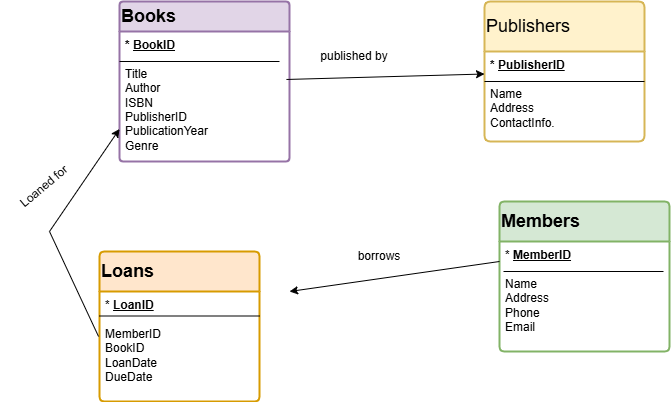

The diagram above was exported from draw.io. Its source (the exported page's mxGraphModel, read from the mxfile embedded in the PNG):
<mxGraphModel dx="1970" dy="1534" grid="1" gridSize="10" guides="1" tooltips="1" connect="1" arrows="1" fold="1" page="1" pageScale="1" pageWidth="850" pageHeight="1100" math="0" shadow="0">
  <root>
    <mxCell id="0" />
    <mxCell id="1" parent="0" />
    <mxCell id="VEfaCuMPSl_p2fr7KeGR-1" value="&lt;b&gt;&lt;font style=&quot;font-size: 18px;&quot;&gt;Books&lt;/font&gt;&lt;/b&gt;" style="swimlane;childLayout=stackLayout;horizontal=1;startSize=30;horizontalStack=0;rounded=1;fontSize=14;fontStyle=0;strokeWidth=2;resizeParent=0;resizeLast=1;shadow=0;dashed=0;align=left;arcSize=4;whiteSpace=wrap;html=1;fillColor=#e1d5e7;strokeColor=#9673a6;" parent="1" vertex="1">
      <mxGeometry x="-20" width="170" height="160" as="geometry" />
    </mxCell>
    <mxCell id="H-g9BlbZoYa4bOEJ29Rd-15" value="" style="endArrow=none;html=1;rounded=0;" parent="VEfaCuMPSl_p2fr7KeGR-1" edge="1">
      <mxGeometry relative="1" as="geometry">
        <mxPoint y="60" as="sourcePoint" />
        <mxPoint x="160" y="60" as="targetPoint" />
        <Array as="points" />
      </mxGeometry>
    </mxCell>
    <mxCell id="VEfaCuMPSl_p2fr7KeGR-2" value="&lt;div&gt;&lt;b style=&quot;&quot;&gt;*&amp;nbsp;&lt;u&gt;BookID&lt;/u&gt;&lt;/b&gt;&lt;/div&gt;&lt;div&gt;&lt;br&gt;&lt;/div&gt;Title&lt;div&gt;Author&lt;/div&gt;&lt;div&gt;ISBN&lt;/div&gt;&lt;div&gt;PublisherID&lt;/div&gt;&lt;div&gt;PublicationYear&lt;/div&gt;&lt;div&gt;Genre&lt;/div&gt;" style="align=left;strokeColor=none;fillColor=none;spacingLeft=4;fontSize=12;verticalAlign=top;resizable=0;rotatable=0;part=1;html=1;" parent="VEfaCuMPSl_p2fr7KeGR-1" vertex="1">
      <mxGeometry y="30" width="170" height="130" as="geometry" />
    </mxCell>
    <mxCell id="VEfaCuMPSl_p2fr7KeGR-14" value="&lt;b&gt;&lt;font style=&quot;font-size: 18px;&quot;&gt;Members&lt;/font&gt;&lt;/b&gt;" style="swimlane;childLayout=stackLayout;horizontal=1;startSize=40;horizontalStack=0;rounded=1;fontSize=14;fontStyle=0;strokeWidth=2;resizeParent=0;resizeLast=1;shadow=0;dashed=0;align=left;arcSize=4;whiteSpace=wrap;html=1;fillColor=#d5e8d4;strokeColor=#82b366;" parent="1" vertex="1">
      <mxGeometry x="360" y="200" width="170" height="150" as="geometry" />
    </mxCell>
    <mxCell id="H-g9BlbZoYa4bOEJ29Rd-18" value="" style="endArrow=none;html=1;rounded=0;" parent="VEfaCuMPSl_p2fr7KeGR-14" edge="1">
      <mxGeometry relative="1" as="geometry">
        <mxPoint x="4" y="70" as="sourcePoint" />
        <mxPoint x="164" y="70" as="targetPoint" />
      </mxGeometry>
    </mxCell>
    <mxCell id="VEfaCuMPSl_p2fr7KeGR-15" value="&lt;div&gt;* &lt;u&gt;&lt;b&gt;MemberID&lt;/b&gt;&lt;/u&gt;&lt;/div&gt;&lt;div&gt;&lt;br&gt;&lt;/div&gt;Name&lt;br&gt;&lt;div&gt;&lt;span style=&quot;background-color: transparent; color: light-dark(rgb(0, 0, 0), rgb(255, 255, 255));&quot;&gt;Address&lt;/span&gt;&lt;/div&gt;&lt;div&gt;Phone&lt;/div&gt;&lt;div&gt;Email&lt;/div&gt;" style="align=left;strokeColor=none;fillColor=none;spacingLeft=4;fontSize=12;verticalAlign=top;resizable=0;rotatable=0;part=1;html=1;" parent="VEfaCuMPSl_p2fr7KeGR-14" vertex="1">
      <mxGeometry y="40" width="170" height="110" as="geometry" />
    </mxCell>
    <mxCell id="VEfaCuMPSl_p2fr7KeGR-20" value="&lt;b&gt;&lt;font style=&quot;font-size: 18px;&quot;&gt;Loans&lt;/font&gt;&lt;/b&gt;" style="swimlane;childLayout=stackLayout;horizontal=1;startSize=40;horizontalStack=0;rounded=1;fontSize=14;fontStyle=0;strokeWidth=2;resizeParent=0;resizeLast=1;shadow=0;dashed=0;align=left;arcSize=4;whiteSpace=wrap;html=1;fillColor=#ffe6cc;strokeColor=#d79b00;" parent="1" vertex="1">
      <mxGeometry x="-40" y="250" width="160" height="150" as="geometry" />
    </mxCell>
    <mxCell id="H-g9BlbZoYa4bOEJ29Rd-22" value="" style="endArrow=none;html=1;rounded=0;" parent="VEfaCuMPSl_p2fr7KeGR-20" edge="1">
      <mxGeometry relative="1" as="geometry">
        <mxPoint y="64.5" as="sourcePoint" />
        <mxPoint x="160" y="64.5" as="targetPoint" />
      </mxGeometry>
    </mxCell>
    <mxCell id="VEfaCuMPSl_p2fr7KeGR-21" value="* &lt;u&gt;&lt;b&gt;LoanID&lt;/b&gt;&lt;/u&gt;&lt;div&gt;&lt;b&gt;&lt;u&gt;&lt;br&gt;&lt;/u&gt;&lt;/b&gt;&lt;div&gt;MemberID&lt;/div&gt;&lt;div&gt;BookID&lt;/div&gt;&lt;div&gt;LoanDate&lt;/div&gt;&lt;div&gt;DueDate&lt;/div&gt;&lt;/div&gt;" style="align=left;strokeColor=none;fillColor=none;spacingLeft=4;fontSize=12;verticalAlign=top;resizable=0;rotatable=0;part=1;html=1;" parent="VEfaCuMPSl_p2fr7KeGR-20" vertex="1">
      <mxGeometry y="40" width="160" height="110" as="geometry" />
    </mxCell>
    <mxCell id="VEfaCuMPSl_p2fr7KeGR-22" value="&lt;font style=&quot;font-size: 18px;&quot;&gt;Publishers&lt;/font&gt;" style="swimlane;childLayout=stackLayout;horizontal=1;startSize=50;horizontalStack=0;rounded=1;fontSize=14;fontStyle=0;strokeWidth=2;resizeParent=0;resizeLast=1;shadow=0;dashed=0;align=left;arcSize=4;whiteSpace=wrap;html=1;fillColor=#fff2cc;strokeColor=#d6b656;" parent="1" vertex="1">
      <mxGeometry x="345" width="160" height="140" as="geometry" />
    </mxCell>
    <mxCell id="H-g9BlbZoYa4bOEJ29Rd-17" value="" style="endArrow=none;html=1;rounded=0;" parent="VEfaCuMPSl_p2fr7KeGR-22" edge="1">
      <mxGeometry relative="1" as="geometry">
        <mxPoint y="80" as="sourcePoint" />
        <mxPoint x="160" y="80" as="targetPoint" />
      </mxGeometry>
    </mxCell>
    <mxCell id="VEfaCuMPSl_p2fr7KeGR-23" value="&lt;div&gt;&lt;b&gt;* &lt;u&gt;PublisherID&lt;/u&gt;&lt;/b&gt;&lt;/div&gt;&lt;div&gt;&lt;br&gt;&lt;/div&gt;Name&lt;div&gt;Address&lt;/div&gt;&lt;div&gt;ContactInfo.&lt;/div&gt;" style="align=left;strokeColor=none;fillColor=none;spacingLeft=4;fontSize=12;verticalAlign=top;resizable=0;rotatable=0;part=1;html=1;" parent="VEfaCuMPSl_p2fr7KeGR-22" vertex="1">
      <mxGeometry y="50" width="160" height="90" as="geometry" />
    </mxCell>
    <mxCell id="VEfaCuMPSl_p2fr7KeGR-35" value="published by " style="text;html=1;align=center;verticalAlign=middle;whiteSpace=wrap;rounded=0;rotation=0;" parent="1" vertex="1">
      <mxGeometry x="170" y="40" width="90" height="30" as="geometry" />
    </mxCell>
    <mxCell id="VEfaCuMPSl_p2fr7KeGR-36" value="Loaned for" style="text;html=1;align=center;verticalAlign=middle;whiteSpace=wrap;rounded=0;rotation=-40;" parent="1" vertex="1">
      <mxGeometry x="-140" y="170" width="90" height="30" as="geometry" />
    </mxCell>
    <mxCell id="VEfaCuMPSl_p2fr7KeGR-40" value="borrows" style="text;html=1;align=center;verticalAlign=middle;whiteSpace=wrap;rounded=0;rotation=0;" parent="1" vertex="1">
      <mxGeometry x="210" y="240" width="60" height="30" as="geometry" />
    </mxCell>
    <mxCell id="H-g9BlbZoYa4bOEJ29Rd-26" value="" style="endArrow=classic;html=1;rounded=0;exitX=0.982;exitY=0.369;exitDx=0;exitDy=0;exitPerimeter=0;entryX=0;entryY=0.25;entryDx=0;entryDy=0;" parent="1" source="VEfaCuMPSl_p2fr7KeGR-2" target="VEfaCuMPSl_p2fr7KeGR-23" edge="1">
      <mxGeometry width="50" height="50" relative="1" as="geometry">
        <mxPoint x="190" y="120" as="sourcePoint" />
        <mxPoint x="240" y="70" as="targetPoint" />
      </mxGeometry>
    </mxCell>
    <mxCell id="H-g9BlbZoYa4bOEJ29Rd-29" value="" style="endArrow=classic;html=1;rounded=0;" parent="1" edge="1">
      <mxGeometry width="50" height="50" relative="1" as="geometry">
        <mxPoint x="360" y="260" as="sourcePoint" />
        <mxPoint x="150" y="290" as="targetPoint" />
      </mxGeometry>
    </mxCell>
    <mxCell id="H-g9BlbZoYa4bOEJ29Rd-30" value="" style="endArrow=classic;html=1;rounded=0;exitX=-0.006;exitY=0.409;exitDx=0;exitDy=0;exitPerimeter=0;entryX=0;entryY=0.75;entryDx=0;entryDy=0;" parent="1" source="VEfaCuMPSl_p2fr7KeGR-21" target="VEfaCuMPSl_p2fr7KeGR-2" edge="1">
      <mxGeometry width="50" height="50" relative="1" as="geometry">
        <mxPoint x="80" y="180" as="sourcePoint" />
        <mxPoint x="-130" y="210" as="targetPoint" />
        <Array as="points">
          <mxPoint x="-90" y="230" />
        </Array>
      </mxGeometry>
    </mxCell>
  </root>
</mxGraphModel>